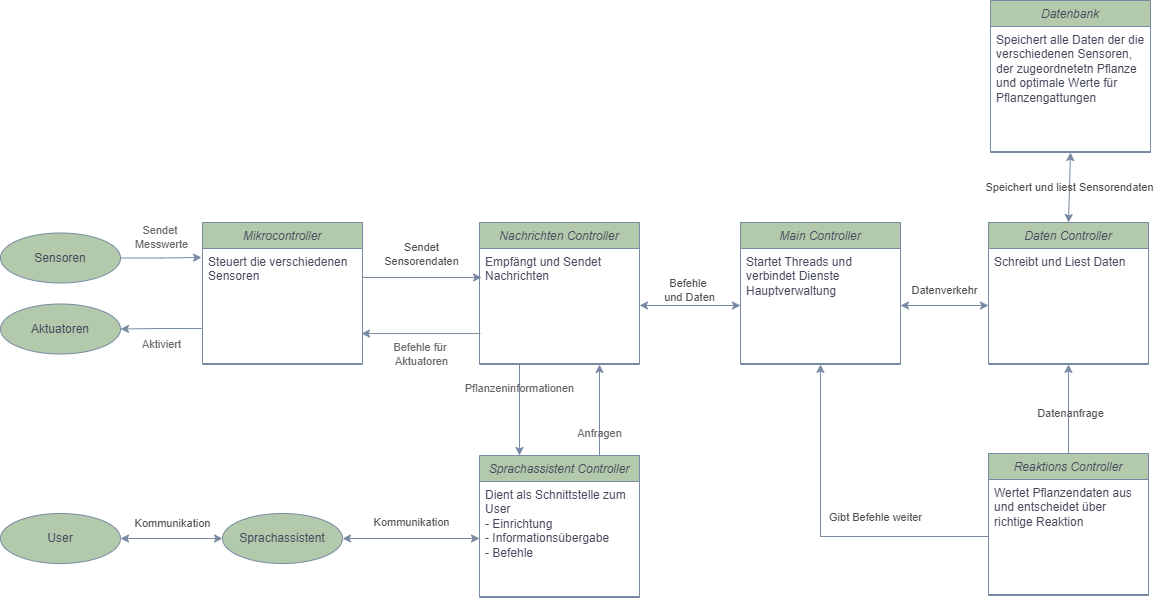

The diagram above was exported from draw.io. Its source (the exported page's mxGraphModel, read from the mxfile embedded in the PNG):
<mxGraphModel dx="2261" dy="836" grid="0" gridSize="10" guides="1" tooltips="1" connect="1" arrows="1" fold="1" page="1" pageScale="1" pageWidth="827" pageHeight="1169" background="#FFFFFF" math="0" shadow="0">
  <root>
    <mxCell id="WIyWlLk6GJQsqaUBKTNV-0" />
    <mxCell id="WIyWlLk6GJQsqaUBKTNV-1" parent="WIyWlLk6GJQsqaUBKTNV-0" />
    <mxCell id="zkfFHV4jXpPFQw0GAbJ--0" value="Datenbank" style="swimlane;fontStyle=2;align=center;verticalAlign=top;childLayout=stackLayout;horizontal=1;startSize=26;horizontalStack=0;resizeParent=1;resizeLast=0;collapsible=1;marginBottom=0;rounded=0;shadow=0;strokeWidth=1;labelBackgroundColor=none;fillColor=#B2C9AB;strokeColor=#788AA3;fontColor=#46495D;" parent="WIyWlLk6GJQsqaUBKTNV-1" vertex="1">
      <mxGeometry x="552" y="18" width="160" height="152" as="geometry">
        <mxRectangle x="230" y="140" width="160" height="26" as="alternateBounds" />
      </mxGeometry>
    </mxCell>
    <mxCell id="zkfFHV4jXpPFQw0GAbJ--1" value="Speichert alle Daten der die verschiedenen Sensoren, der zugeordnetetn Pflanze und optimale Werte für Pflanzengattungen" style="text;align=left;verticalAlign=top;spacingLeft=4;spacingRight=4;overflow=hidden;rotatable=0;points=[[0,0.5],[1,0.5]];portConstraint=eastwest;whiteSpace=wrap;rounded=0;labelBackgroundColor=none;fontColor=#46495D;" parent="zkfFHV4jXpPFQw0GAbJ--0" vertex="1">
      <mxGeometry y="26" width="160" height="124" as="geometry" />
    </mxCell>
    <mxCell id="zkfFHV4jXpPFQw0GAbJ--4" value="" style="line;html=1;strokeWidth=1;align=left;verticalAlign=middle;spacingTop=-1;spacingLeft=3;spacingRight=3;rotatable=0;labelPosition=right;points=[];portConstraint=eastwest;rounded=0;labelBackgroundColor=none;fillColor=#B2C9AB;strokeColor=#788AA3;fontColor=#46495D;" parent="zkfFHV4jXpPFQw0GAbJ--0" vertex="1">
      <mxGeometry y="150" width="160" height="2" as="geometry" />
    </mxCell>
    <mxCell id="Br9svAaBXDrwGqaIZ73t-6" value="Mikrocontroller" style="swimlane;fontStyle=2;align=center;verticalAlign=top;childLayout=stackLayout;horizontal=1;startSize=26;horizontalStack=0;resizeParent=1;resizeLast=0;collapsible=1;marginBottom=0;rounded=0;shadow=0;strokeWidth=1;labelBackgroundColor=none;fillColor=#B2C9AB;strokeColor=#788AA3;fontColor=#46495D;" parent="WIyWlLk6GJQsqaUBKTNV-1" vertex="1">
      <mxGeometry x="-236" y="240" width="160" height="142" as="geometry">
        <mxRectangle x="230" y="140" width="160" height="26" as="alternateBounds" />
      </mxGeometry>
    </mxCell>
    <mxCell id="Br9svAaBXDrwGqaIZ73t-7" value="Steuert die verschiedenen Sensoren" style="text;align=left;verticalAlign=top;spacingLeft=4;spacingRight=4;overflow=hidden;rotatable=0;points=[[0,0.5],[1,0.5]];portConstraint=eastwest;whiteSpace=wrap;rounded=0;labelBackgroundColor=none;fontColor=#46495D;" parent="Br9svAaBXDrwGqaIZ73t-6" vertex="1">
      <mxGeometry y="26" width="160" height="114" as="geometry" />
    </mxCell>
    <mxCell id="Br9svAaBXDrwGqaIZ73t-8" value="" style="line;html=1;strokeWidth=1;align=left;verticalAlign=middle;spacingTop=-1;spacingLeft=3;spacingRight=3;rotatable=0;labelPosition=right;points=[];portConstraint=eastwest;rounded=0;labelBackgroundColor=none;fillColor=#B2C9AB;strokeColor=#788AA3;fontColor=#46495D;" parent="Br9svAaBXDrwGqaIZ73t-6" vertex="1">
      <mxGeometry y="140" width="160" height="2" as="geometry" />
    </mxCell>
    <mxCell id="Br9svAaBXDrwGqaIZ73t-10" value="Sendet&lt;div&gt;Sensorendaten&lt;/div&gt;" style="edgeStyle=orthogonalEdgeStyle;rounded=0;orthogonalLoop=1;jettySize=auto;html=1;entryX=0.013;entryY=0.254;entryDx=0;entryDy=0;entryPerimeter=0;exitX=1;exitY=0.254;exitDx=0;exitDy=0;exitPerimeter=0;labelBackgroundColor=none;strokeColor=#788AA3;fontColor=#4D4D4D;" parent="WIyWlLk6GJQsqaUBKTNV-1" source="Br9svAaBXDrwGqaIZ73t-7" target="hhTNDxS7yA3F7hM2Dgb8-1" edge="1">
      <mxGeometry x="-0.0091" y="23" relative="1" as="geometry">
        <mxPoint x="380" y="273.87199999999996" as="targetPoint" />
        <mxPoint as="offset" />
      </mxGeometry>
    </mxCell>
    <mxCell id="Br9svAaBXDrwGqaIZ73t-12" value="Sensoren" style="ellipse;whiteSpace=wrap;html=1;rounded=0;labelBackgroundColor=none;fillColor=#B2C9AB;strokeColor=#788AA3;fontColor=#46495D;" parent="WIyWlLk6GJQsqaUBKTNV-1" vertex="1">
      <mxGeometry x="-438" y="250.5" width="120" height="50" as="geometry" />
    </mxCell>
    <mxCell id="Br9svAaBXDrwGqaIZ73t-13" value="Aktuatoren" style="ellipse;whiteSpace=wrap;html=1;rounded=0;labelBackgroundColor=none;fillColor=#B2C9AB;strokeColor=#788AA3;fontColor=#46495D;" parent="WIyWlLk6GJQsqaUBKTNV-1" vertex="1">
      <mxGeometry x="-438" y="321.5" width="120" height="50" as="geometry" />
    </mxCell>
    <mxCell id="Br9svAaBXDrwGqaIZ73t-14" value="Aktiviert" style="edgeStyle=orthogonalEdgeStyle;rounded=0;orthogonalLoop=1;jettySize=auto;html=1;entryX=1;entryY=0.5;entryDx=0;entryDy=0;exitX=-0.006;exitY=0.702;exitDx=0;exitDy=0;exitPerimeter=0;labelBackgroundColor=none;strokeColor=#788AA3;fontColor=#666666;" parent="WIyWlLk6GJQsqaUBKTNV-1" source="Br9svAaBXDrwGqaIZ73t-7" target="Br9svAaBXDrwGqaIZ73t-13" edge="1">
      <mxGeometry x="0.0087" y="15" relative="1" as="geometry">
        <mxPoint as="offset" />
      </mxGeometry>
    </mxCell>
    <mxCell id="Br9svAaBXDrwGqaIZ73t-17" value="Befehle für&amp;nbsp;&lt;div&gt;Aktuatoren&lt;/div&gt;" style="edgeStyle=orthogonalEdgeStyle;rounded=0;orthogonalLoop=1;jettySize=auto;html=1;exitX=0.006;exitY=0.746;exitDx=0;exitDy=0;exitPerimeter=0;labelBackgroundColor=none;strokeColor=#788AA3;fontColor=#666666;entryX=0.994;entryY=0.746;entryDx=0;entryDy=0;entryPerimeter=0;" parent="WIyWlLk6GJQsqaUBKTNV-1" source="hhTNDxS7yA3F7hM2Dgb8-1" target="Br9svAaBXDrwGqaIZ73t-7" edge="1">
      <mxGeometry x="-0.0084" y="21" relative="1" as="geometry">
        <mxPoint x="376.96000000000004" y="310.3520000000001" as="sourcePoint" />
        <mxPoint as="offset" />
        <mxPoint x="249" y="346" as="targetPoint" />
      </mxGeometry>
    </mxCell>
    <mxCell id="Br9svAaBXDrwGqaIZ73t-18" value="Sprachassistent Controller" style="swimlane;fontStyle=2;align=center;verticalAlign=top;childLayout=stackLayout;horizontal=1;startSize=26;horizontalStack=0;resizeParent=1;resizeLast=0;collapsible=1;marginBottom=0;rounded=0;shadow=0;strokeWidth=1;labelBackgroundColor=none;fillColor=#B2C9AB;strokeColor=#788AA3;fontColor=#46495D;" parent="WIyWlLk6GJQsqaUBKTNV-1" vertex="1">
      <mxGeometry x="41" y="473" width="160" height="142" as="geometry">
        <mxRectangle x="230" y="140" width="160" height="26" as="alternateBounds" />
      </mxGeometry>
    </mxCell>
    <mxCell id="Br9svAaBXDrwGqaIZ73t-19" value="Dient als Schnittstelle zum User&#10;- Einrichtung&#10;- Informationsübergabe&#10;- Befehle" style="text;align=left;verticalAlign=top;spacingLeft=4;spacingRight=4;overflow=hidden;rotatable=0;points=[[0,0.5],[1,0.5]];portConstraint=eastwest;whiteSpace=wrap;rounded=0;labelBackgroundColor=none;fontColor=#46495D;" parent="Br9svAaBXDrwGqaIZ73t-18" vertex="1">
      <mxGeometry y="26" width="160" height="114" as="geometry" />
    </mxCell>
    <mxCell id="Br9svAaBXDrwGqaIZ73t-20" value="" style="line;html=1;strokeWidth=1;align=left;verticalAlign=middle;spacingTop=-1;spacingLeft=3;spacingRight=3;rotatable=0;labelPosition=right;points=[];portConstraint=eastwest;rounded=0;labelBackgroundColor=none;fillColor=#B2C9AB;strokeColor=#788AA3;fontColor=#46495D;" parent="Br9svAaBXDrwGqaIZ73t-18" vertex="1">
      <mxGeometry y="140" width="160" height="2" as="geometry" />
    </mxCell>
    <mxCell id="Br9svAaBXDrwGqaIZ73t-21" value="Pflanzeninformationen" style="edgeStyle=orthogonalEdgeStyle;rounded=0;orthogonalLoop=1;jettySize=auto;html=1;entryX=0.25;entryY=0;entryDx=0;entryDy=0;exitX=0.25;exitY=1;exitDx=0;exitDy=0;labelBackgroundColor=none;strokeColor=#788AA3;fontColor=#666666;" parent="WIyWlLk6GJQsqaUBKTNV-1" source="hhTNDxS7yA3F7hM2Dgb8-0" target="Br9svAaBXDrwGqaIZ73t-18" edge="1">
      <mxGeometry x="-0.4725" relative="1" as="geometry">
        <mxPoint x="976.0799999999999" y="361.144" as="sourcePoint" />
        <mxPoint as="offset" />
      </mxGeometry>
    </mxCell>
    <mxCell id="Br9svAaBXDrwGqaIZ73t-22" value="Anfragen" style="edgeStyle=orthogonalEdgeStyle;rounded=0;orthogonalLoop=1;jettySize=auto;html=1;entryX=0.75;entryY=1;entryDx=0;entryDy=0;entryPerimeter=0;exitX=0.75;exitY=0;exitDx=0;exitDy=0;labelBackgroundColor=none;strokeColor=#788AA3;fontColor=#666666;" parent="WIyWlLk6GJQsqaUBKTNV-1" source="Br9svAaBXDrwGqaIZ73t-18" target="hhTNDxS7yA3F7hM2Dgb8-2" edge="1">
      <mxGeometry x="-0.5165" relative="1" as="geometry">
        <mxPoint x="974" y="399.3520000000001" as="targetPoint" />
        <mxPoint as="offset" />
      </mxGeometry>
    </mxCell>
    <mxCell id="Br9svAaBXDrwGqaIZ73t-23" value="Daten Controller" style="swimlane;fontStyle=2;align=center;verticalAlign=top;childLayout=stackLayout;horizontal=1;startSize=26;horizontalStack=0;resizeParent=1;resizeLast=0;collapsible=1;marginBottom=0;rounded=0;shadow=0;strokeWidth=1;labelBackgroundColor=none;fillColor=#B2C9AB;strokeColor=#788AA3;fontColor=#46495D;" parent="WIyWlLk6GJQsqaUBKTNV-1" vertex="1">
      <mxGeometry x="550" y="240" width="160" height="142" as="geometry">
        <mxRectangle x="230" y="140" width="160" height="26" as="alternateBounds" />
      </mxGeometry>
    </mxCell>
    <mxCell id="Br9svAaBXDrwGqaIZ73t-24" value="Schreibt und Liest Daten" style="text;align=left;verticalAlign=top;spacingLeft=4;spacingRight=4;overflow=hidden;rotatable=0;points=[[0,0.5],[1,0.5]];portConstraint=eastwest;whiteSpace=wrap;rounded=0;labelBackgroundColor=none;fontColor=#46495D;" parent="Br9svAaBXDrwGqaIZ73t-23" vertex="1">
      <mxGeometry y="26" width="160" height="114" as="geometry" />
    </mxCell>
    <mxCell id="Br9svAaBXDrwGqaIZ73t-25" value="" style="line;html=1;strokeWidth=1;align=left;verticalAlign=middle;spacingTop=-1;spacingLeft=3;spacingRight=3;rotatable=0;labelPosition=right;points=[];portConstraint=eastwest;rounded=0;labelBackgroundColor=none;fillColor=#B2C9AB;strokeColor=#788AA3;fontColor=#46495D;" parent="Br9svAaBXDrwGqaIZ73t-23" vertex="1">
      <mxGeometry y="140" width="160" height="2" as="geometry" />
    </mxCell>
    <mxCell id="Br9svAaBXDrwGqaIZ73t-26" value="Speichert und liest Sensorendaten" style="endArrow=classic;startArrow=classic;html=1;rounded=0;entryX=0.5;entryY=1;entryDx=0;entryDy=0;exitX=0.5;exitY=0;exitDx=0;exitDy=0;labelBackgroundColor=none;strokeColor=#788AA3;fontColor=#4D4D4D;" parent="WIyWlLk6GJQsqaUBKTNV-1" source="Br9svAaBXDrwGqaIZ73t-23" target="zkfFHV4jXpPFQw0GAbJ--0" edge="1">
      <mxGeometry width="50" height="50" relative="1" as="geometry">
        <mxPoint x="730" y="399" as="sourcePoint" />
        <mxPoint x="780" y="349" as="targetPoint" />
      </mxGeometry>
    </mxCell>
    <mxCell id="Br9svAaBXDrwGqaIZ73t-27" value="Sendet&amp;nbsp;&lt;div&gt;Messwerte&lt;/div&gt;" style="edgeStyle=orthogonalEdgeStyle;rounded=0;orthogonalLoop=1;jettySize=auto;html=1;entryX=-0.006;entryY=0.079;entryDx=0;entryDy=0;entryPerimeter=0;labelBackgroundColor=none;strokeColor=#788AA3;fontColor=#666666;" parent="WIyWlLk6GJQsqaUBKTNV-1" source="Br9svAaBXDrwGqaIZ73t-12" target="Br9svAaBXDrwGqaIZ73t-7" edge="1">
      <mxGeometry x="0.0179" y="21" relative="1" as="geometry">
        <mxPoint x="21" y="-21" as="offset" />
      </mxGeometry>
    </mxCell>
    <mxCell id="-e7YCJ1CGfD8SEn2elOO-1" value="Sprachassistent" style="ellipse;whiteSpace=wrap;html=1;rounded=0;labelBackgroundColor=none;fillColor=#B2C9AB;strokeColor=#788AA3;fontColor=#46495D;" parent="WIyWlLk6GJQsqaUBKTNV-1" vertex="1">
      <mxGeometry x="-216" y="531" width="120" height="50" as="geometry" />
    </mxCell>
    <mxCell id="-e7YCJ1CGfD8SEn2elOO-2" value="User" style="ellipse;whiteSpace=wrap;html=1;rounded=0;labelBackgroundColor=none;fillColor=#B2C9AB;strokeColor=#788AA3;fontColor=#46495D;" parent="WIyWlLk6GJQsqaUBKTNV-1" vertex="1">
      <mxGeometry x="-438" y="531" width="120" height="50" as="geometry" />
    </mxCell>
    <mxCell id="-e7YCJ1CGfD8SEn2elOO-5" value="Kommunikation" style="endArrow=classic;startArrow=classic;html=1;rounded=0;entryX=0;entryY=0.5;entryDx=0;entryDy=0;exitX=1;exitY=0.5;exitDx=0;exitDy=0;labelBackgroundColor=none;strokeColor=#788AA3;fontColor=#4D4D4D;" parent="WIyWlLk6GJQsqaUBKTNV-1" source="-e7YCJ1CGfD8SEn2elOO-1" target="Br9svAaBXDrwGqaIZ73t-19" edge="1">
      <mxGeometry y="16" width="50" height="50" relative="1" as="geometry">
        <mxPoint x="945" y="339" as="sourcePoint" />
        <mxPoint x="945" y="271" as="targetPoint" />
        <mxPoint as="offset" />
      </mxGeometry>
    </mxCell>
    <mxCell id="-e7YCJ1CGfD8SEn2elOO-6" value="Kommunikation" style="endArrow=classic;startArrow=classic;html=1;rounded=0;entryX=0;entryY=0.5;entryDx=0;entryDy=0;exitX=1;exitY=0.5;exitDx=0;exitDy=0;labelBackgroundColor=none;strokeColor=#788AA3;fontColor=#4D4D4D;" parent="WIyWlLk6GJQsqaUBKTNV-1" source="-e7YCJ1CGfD8SEn2elOO-2" target="-e7YCJ1CGfD8SEn2elOO-1" edge="1">
      <mxGeometry x="0.0286" y="15" width="50" height="50" relative="1" as="geometry">
        <mxPoint x="1192" y="550.5" as="sourcePoint" />
        <mxPoint x="1192" y="480.5" as="targetPoint" />
        <mxPoint as="offset" />
      </mxGeometry>
    </mxCell>
    <mxCell id="hhTNDxS7yA3F7hM2Dgb8-0" value="Nachrichten Controller" style="swimlane;fontStyle=2;align=center;verticalAlign=top;childLayout=stackLayout;horizontal=1;startSize=26;horizontalStack=0;resizeParent=1;resizeLast=0;collapsible=1;marginBottom=0;rounded=0;shadow=0;strokeWidth=1;labelBackgroundColor=none;fillColor=#B2C9AB;strokeColor=#788AA3;fontColor=#46495D;" parent="WIyWlLk6GJQsqaUBKTNV-1" vertex="1">
      <mxGeometry x="41" y="240" width="160" height="142" as="geometry">
        <mxRectangle x="230" y="140" width="160" height="26" as="alternateBounds" />
      </mxGeometry>
    </mxCell>
    <mxCell id="hhTNDxS7yA3F7hM2Dgb8-1" value="Empfängt und Sendet Nachrichten" style="text;align=left;verticalAlign=top;spacingLeft=4;spacingRight=4;overflow=hidden;rotatable=0;points=[[0,0.5],[1,0.5]];portConstraint=eastwest;whiteSpace=wrap;rounded=0;labelBackgroundColor=none;fontColor=#46495D;" parent="hhTNDxS7yA3F7hM2Dgb8-0" vertex="1">
      <mxGeometry y="26" width="160" height="114" as="geometry" />
    </mxCell>
    <mxCell id="hhTNDxS7yA3F7hM2Dgb8-2" value="" style="line;html=1;strokeWidth=1;align=left;verticalAlign=middle;spacingTop=-1;spacingLeft=3;spacingRight=3;rotatable=0;labelPosition=right;points=[];portConstraint=eastwest;rounded=0;labelBackgroundColor=none;fillColor=#B2C9AB;strokeColor=#788AA3;fontColor=#46495D;" parent="hhTNDxS7yA3F7hM2Dgb8-0" vertex="1">
      <mxGeometry y="140" width="160" height="2" as="geometry" />
    </mxCell>
    <mxCell id="hhTNDxS7yA3F7hM2Dgb8-3" value="Main Controller" style="swimlane;fontStyle=2;align=center;verticalAlign=top;childLayout=stackLayout;horizontal=1;startSize=26;horizontalStack=0;resizeParent=1;resizeLast=0;collapsible=1;marginBottom=0;rounded=0;shadow=0;strokeWidth=1;labelBackgroundColor=none;fillColor=#B2C9AB;strokeColor=#788AA3;fontColor=#46495D;" parent="WIyWlLk6GJQsqaUBKTNV-1" vertex="1">
      <mxGeometry x="302" y="240" width="160" height="142" as="geometry">
        <mxRectangle x="230" y="140" width="160" height="26" as="alternateBounds" />
      </mxGeometry>
    </mxCell>
    <mxCell id="hhTNDxS7yA3F7hM2Dgb8-4" value="Startet Threads und verbindet Dienste&#10;Hauptverwaltung" style="text;align=left;verticalAlign=top;spacingLeft=4;spacingRight=4;overflow=hidden;rotatable=0;points=[[0,0.5],[1,0.5]];portConstraint=eastwest;whiteSpace=wrap;rounded=0;labelBackgroundColor=none;fontColor=#46495D;" parent="hhTNDxS7yA3F7hM2Dgb8-3" vertex="1">
      <mxGeometry y="26" width="160" height="114" as="geometry" />
    </mxCell>
    <mxCell id="hhTNDxS7yA3F7hM2Dgb8-5" value="" style="line;html=1;strokeWidth=1;align=left;verticalAlign=middle;spacingTop=-1;spacingLeft=3;spacingRight=3;rotatable=0;labelPosition=right;points=[];portConstraint=eastwest;rounded=0;labelBackgroundColor=none;fillColor=#B2C9AB;strokeColor=#788AA3;fontColor=#46495D;" parent="hhTNDxS7yA3F7hM2Dgb8-3" vertex="1">
      <mxGeometry y="140" width="160" height="2" as="geometry" />
    </mxCell>
    <mxCell id="hhTNDxS7yA3F7hM2Dgb8-6" value="Reaktions Controller" style="swimlane;fontStyle=2;align=center;verticalAlign=top;childLayout=stackLayout;horizontal=1;startSize=26;horizontalStack=0;resizeParent=1;resizeLast=0;collapsible=1;marginBottom=0;rounded=0;shadow=0;strokeWidth=1;labelBackgroundColor=none;fillColor=#B2C9AB;strokeColor=#788AA3;fontColor=#46495D;" parent="WIyWlLk6GJQsqaUBKTNV-1" vertex="1">
      <mxGeometry x="550" y="471" width="160" height="142" as="geometry">
        <mxRectangle x="230" y="140" width="160" height="26" as="alternateBounds" />
      </mxGeometry>
    </mxCell>
    <mxCell id="hhTNDxS7yA3F7hM2Dgb8-7" value="Wertet Pflanzendaten aus und entscheidet über richtige Reaktion" style="text;align=left;verticalAlign=top;spacingLeft=4;spacingRight=4;overflow=hidden;rotatable=0;points=[[0,0.5],[1,0.5]];portConstraint=eastwest;whiteSpace=wrap;rounded=0;labelBackgroundColor=none;fontColor=#46495D;" parent="hhTNDxS7yA3F7hM2Dgb8-6" vertex="1">
      <mxGeometry y="26" width="160" height="114" as="geometry" />
    </mxCell>
    <mxCell id="hhTNDxS7yA3F7hM2Dgb8-8" value="" style="line;html=1;strokeWidth=1;align=left;verticalAlign=middle;spacingTop=-1;spacingLeft=3;spacingRight=3;rotatable=0;labelPosition=right;points=[];portConstraint=eastwest;rounded=0;labelBackgroundColor=none;fillColor=#B2C9AB;strokeColor=#788AA3;fontColor=#46495D;" parent="hhTNDxS7yA3F7hM2Dgb8-6" vertex="1">
      <mxGeometry y="140" width="160" height="2" as="geometry" />
    </mxCell>
    <mxCell id="hhTNDxS7yA3F7hM2Dgb8-10" value="Befehle&amp;nbsp;&lt;div&gt;und Daten&lt;/div&gt;" style="endArrow=classic;startArrow=classic;html=1;rounded=0;entryX=0;entryY=0.5;entryDx=0;entryDy=0;exitX=1;exitY=0.5;exitDx=0;exitDy=0;labelBackgroundColor=none;strokeColor=#788AA3;fontColor=#4D4D4D;" parent="WIyWlLk6GJQsqaUBKTNV-1" source="hhTNDxS7yA3F7hM2Dgb8-1" target="hhTNDxS7yA3F7hM2Dgb8-4" edge="1">
      <mxGeometry x="-0.0069" y="15" width="50" height="50" relative="1" as="geometry">
        <mxPoint x="945" y="339" as="sourcePoint" />
        <mxPoint x="945" y="271" as="targetPoint" />
        <mxPoint as="offset" />
      </mxGeometry>
    </mxCell>
    <mxCell id="hhTNDxS7yA3F7hM2Dgb8-11" value="Datenverkehr" style="endArrow=classic;startArrow=classic;html=1;rounded=0;entryX=0;entryY=0.5;entryDx=0;entryDy=0;exitX=1;exitY=0.5;exitDx=0;exitDy=0;labelBackgroundColor=none;strokeColor=#788AA3;fontColor=#4D4D4D;" parent="WIyWlLk6GJQsqaUBKTNV-1" source="hhTNDxS7yA3F7hM2Dgb8-4" target="Br9svAaBXDrwGqaIZ73t-24" edge="1">
      <mxGeometry x="-0.0069" y="15" width="50" height="50" relative="1" as="geometry">
        <mxPoint x="534" y="318" as="sourcePoint" />
        <mxPoint x="679" y="318" as="targetPoint" />
        <mxPoint as="offset" />
      </mxGeometry>
    </mxCell>
    <mxCell id="hhTNDxS7yA3F7hM2Dgb8-14" value="Datenanfrage" style="edgeStyle=orthogonalEdgeStyle;rounded=0;orthogonalLoop=1;jettySize=auto;html=1;entryX=0.5;entryY=1;entryDx=0;entryDy=0;exitX=0.5;exitY=0;exitDx=0;exitDy=0;labelBackgroundColor=none;strokeColor=#788AA3;fontColor=#4D4D4D;" parent="WIyWlLk6GJQsqaUBKTNV-1" source="hhTNDxS7yA3F7hM2Dgb8-6" target="Br9svAaBXDrwGqaIZ73t-23" edge="1">
      <mxGeometry x="-0.1011" y="-2" relative="1" as="geometry">
        <mxPoint x="683" y="447" as="targetPoint" />
        <mxPoint as="offset" />
        <mxPoint x="533" y="447" as="sourcePoint" />
      </mxGeometry>
    </mxCell>
    <mxCell id="hhTNDxS7yA3F7hM2Dgb8-16" value="Gibt Befehle weiter" style="edgeStyle=orthogonalEdgeStyle;rounded=0;orthogonalLoop=1;jettySize=auto;html=1;entryX=0.5;entryY=1;entryDx=0;entryDy=0;exitX=0;exitY=0.5;exitDx=0;exitDy=0;labelBackgroundColor=none;strokeColor=#788AA3;fontColor=#4D4D4D;" parent="WIyWlLk6GJQsqaUBKTNV-1" source="hhTNDxS7yA3F7hM2Dgb8-7" target="hhTNDxS7yA3F7hM2Dgb8-3" edge="1">
      <mxGeometry x="-0.3333" y="-19" relative="1" as="geometry">
        <mxPoint x="427" y="456" as="targetPoint" />
        <mxPoint as="offset" />
        <mxPoint x="427" y="545" as="sourcePoint" />
      </mxGeometry>
    </mxCell>
  </root>
</mxGraphModel>